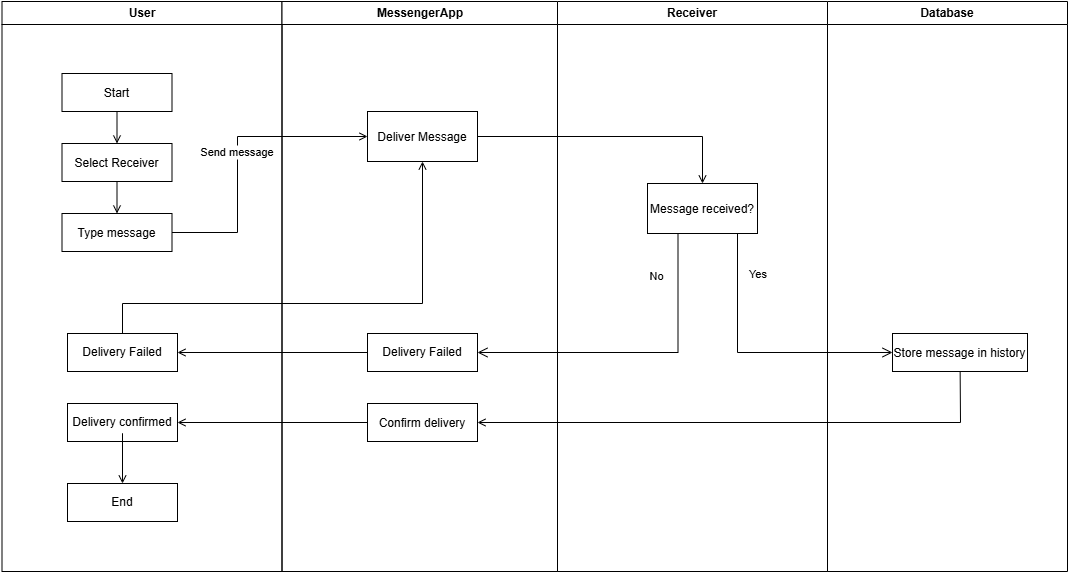

The diagram above was exported from draw.io. Its source (the exported page's mxGraphModel, read from the mxfile embedded in the PNG):
<mxGraphModel dx="1603" dy="820" grid="1" gridSize="10" guides="1" tooltips="1" connect="1" arrows="1" fold="1" page="1" pageScale="1" pageWidth="1169" pageHeight="826" background="none" math="0" shadow="0">
  <root>
    <mxCell id="0" />
    <mxCell id="1" parent="0" />
    <mxCell id="2" value="User" style="swimlane;whiteSpace=wrap" parent="1" vertex="1">
      <mxGeometry x="164.5" y="128" width="280" height="570" as="geometry" />
    </mxCell>
    <mxCell id="7" value="Start" style="" parent="2" vertex="1">
      <mxGeometry x="60" y="72" width="110" height="38" as="geometry" />
    </mxCell>
    <mxCell id="8" value="Select Receiver" style="" parent="2" vertex="1">
      <mxGeometry x="60" y="142" width="110" height="38" as="geometry" />
    </mxCell>
    <mxCell id="9" value="" style="endArrow=open;endFill=1;rounded=0" parent="2" source="7" target="8" edge="1">
      <mxGeometry relative="1" as="geometry" />
    </mxCell>
    <mxCell id="10" value="Type message" style="" parent="2" vertex="1">
      <mxGeometry x="60" y="212" width="110" height="38" as="geometry" />
    </mxCell>
    <mxCell id="11" value="" style="endArrow=open;endFill=1;rounded=0" parent="2" source="8" target="10" edge="1">
      <mxGeometry relative="1" as="geometry" />
    </mxCell>
    <mxCell id="IlP36QhGrR-9b-8dr3sZ-93" value="End" style="whiteSpace=wrap;html=1;" vertex="1" parent="2">
      <mxGeometry x="65.5" y="482" width="110" height="38" as="geometry" />
    </mxCell>
    <mxCell id="3" value="MessengerApp" style="swimlane;whiteSpace=wrap" parent="1" vertex="1">
      <mxGeometry x="444.5" y="128" width="275.5" height="570" as="geometry" />
    </mxCell>
    <mxCell id="15" value="Deliver Message" style="" parent="3" vertex="1">
      <mxGeometry x="85.5" y="110" width="110" height="50" as="geometry" />
    </mxCell>
    <mxCell id="IlP36QhGrR-9b-8dr3sZ-81" value="Delivery confirmed" style="whiteSpace=wrap;html=1;" vertex="1" parent="3">
      <mxGeometry x="-214.5" y="402" width="110" height="38" as="geometry" />
    </mxCell>
    <mxCell id="IlP36QhGrR-9b-8dr3sZ-84" value="Delivery Failed" style="whiteSpace=wrap;html=1;" vertex="1" parent="3">
      <mxGeometry x="-214.5" y="332" width="110" height="38" as="geometry" />
    </mxCell>
    <mxCell id="IlP36QhGrR-9b-8dr3sZ-82" value="" style="endArrow=open;endFill=1;rounded=0;exitX=0.5;exitY=0;exitDx=0;exitDy=0;entryX=0.5;entryY=1;entryDx=0;entryDy=0;" edge="1" parent="3" source="IlP36QhGrR-9b-8dr3sZ-84" target="15">
      <mxGeometry relative="1" as="geometry">
        <mxPoint x="45.5" y="232" as="sourcePoint" />
        <mxPoint x="130.5" y="142" as="targetPoint" />
        <Array as="points">
          <mxPoint x="-159.5" y="302" />
          <mxPoint x="140.5" y="302" />
        </Array>
      </mxGeometry>
    </mxCell>
    <mxCell id="16" value="Confirm delivery" style="" parent="3" vertex="1">
      <mxGeometry x="85.5" y="402" width="110" height="38" as="geometry" />
    </mxCell>
    <mxCell id="IlP36QhGrR-9b-8dr3sZ-74" value="Delivery Failed" style="whiteSpace=wrap;html=1;" vertex="1" parent="3">
      <mxGeometry x="85.5" y="332" width="110" height="38" as="geometry" />
    </mxCell>
    <mxCell id="39" value="" style="endArrow=open;endFill=1;rounded=0" parent="3" source="16" target="IlP36QhGrR-9b-8dr3sZ-81" edge="1">
      <mxGeometry relative="1" as="geometry">
        <Array as="points" />
      </mxGeometry>
    </mxCell>
    <mxCell id="IlP36QhGrR-9b-8dr3sZ-91" value="" style="endArrow=open;endFill=1;rounded=0;entryX=1;entryY=0.5;entryDx=0;entryDy=0;exitX=0;exitY=0.5;exitDx=0;exitDy=0;" edge="1" parent="3" source="IlP36QhGrR-9b-8dr3sZ-74" target="IlP36QhGrR-9b-8dr3sZ-84">
      <mxGeometry relative="1" as="geometry">
        <mxPoint x="95.5" y="431" as="sourcePoint" />
        <mxPoint x="-94.5" y="431" as="targetPoint" />
        <Array as="points" />
      </mxGeometry>
    </mxCell>
    <mxCell id="4" value="Database" style="swimlane;whiteSpace=wrap" parent="1" vertex="1">
      <mxGeometry x="990" y="128" width="240" height="570" as="geometry" />
    </mxCell>
    <mxCell id="33" value="Store message in history" style="" parent="4" vertex="1">
      <mxGeometry x="65" y="332" width="135" height="38" as="geometry" />
    </mxCell>
    <mxCell id="20" value="Send message" style="endArrow=open;endFill=1;rounded=0;entryX=0;entryY=0.5;entryDx=0;entryDy=0;" parent="1" source="10" target="15" edge="1">
      <mxGeometry relative="1" as="geometry">
        <Array as="points">
          <mxPoint x="400" y="359" />
          <mxPoint x="400" y="263" />
        </Array>
      </mxGeometry>
    </mxCell>
    <mxCell id="IlP36QhGrR-9b-8dr3sZ-67" value="Receiver" style="swimlane;whiteSpace=wrap" vertex="1" parent="1">
      <mxGeometry x="720" y="128" width="270" height="570" as="geometry" />
    </mxCell>
    <mxCell id="IlP36QhGrR-9b-8dr3sZ-68" value="Message received?" style="" vertex="1" parent="IlP36QhGrR-9b-8dr3sZ-67">
      <mxGeometry x="90" y="182" width="110" height="50" as="geometry" />
    </mxCell>
    <mxCell id="35" value="" style="edgeStyle=elbowEdgeStyle;elbow=horizontal;endArrow=open;endFill=1;rounded=0;exitX=1;exitY=0.5;exitDx=0;exitDy=0;entryX=0.5;entryY=0;entryDx=0;entryDy=0;" parent="1" target="IlP36QhGrR-9b-8dr3sZ-68" edge="1" source="15">
      <mxGeometry width="100" height="100" relative="1" as="geometry">
        <mxPoint x="630" y="200" as="sourcePoint" />
        <mxPoint x="920" y="250" as="targetPoint" />
        <Array as="points">
          <mxPoint x="865" y="260" />
        </Array>
      </mxGeometry>
    </mxCell>
    <mxCell id="22" value="Yes" style="edgeStyle=elbowEdgeStyle;elbow=horizontal;align=left;verticalAlign=bottom;endArrow=open;endSize=8;exitX=0.25;exitY=1;endFill=1;rounded=0;entryX=0;entryY=0.5;exitDx=0;exitDy=0;entryDx=0;entryDy=0;" parent="1" source="IlP36QhGrR-9b-8dr3sZ-68" target="33" edge="1">
      <mxGeometry x="-0.3314" y="10" relative="1" as="geometry">
        <mxPoint x="599.5" y="275.5" as="targetPoint" />
        <Array as="points">
          <mxPoint x="900" y="390" />
        </Array>
        <mxPoint as="offset" />
      </mxGeometry>
    </mxCell>
    <mxCell id="23" value="No" style="edgeStyle=elbowEdgeStyle;elbow=horizontal;align=left;verticalAlign=top;endArrow=open;endSize=8;endFill=1;rounded=0;entryX=1;entryY=0.5;entryDx=0;entryDy=0;" parent="1" source="IlP36QhGrR-9b-8dr3sZ-68" target="IlP36QhGrR-9b-8dr3sZ-74" edge="1">
      <mxGeometry x="-0.8122" y="-31" relative="1" as="geometry">
        <mxPoint x="690" y="430" as="targetPoint" />
        <mxPoint x="840" y="450" as="sourcePoint" />
        <Array as="points">
          <mxPoint x="840.5" y="410" />
        </Array>
        <mxPoint x="1" y="-1" as="offset" />
      </mxGeometry>
    </mxCell>
    <mxCell id="IlP36QhGrR-9b-8dr3sZ-83" value="" style="endArrow=open;endFill=1;rounded=0;exitX=0.5;exitY=1;exitDx=0;exitDy=0;entryX=0.5;entryY=0;entryDx=0;entryDy=0;" edge="1" parent="1" source="IlP36QhGrR-9b-8dr3sZ-81" target="IlP36QhGrR-9b-8dr3sZ-93">
      <mxGeometry relative="1" as="geometry">
        <mxPoint x="390" y="560" as="sourcePoint" />
        <mxPoint x="390" y="570" as="targetPoint" />
        <Array as="points">
          <mxPoint x="285" y="560" />
        </Array>
      </mxGeometry>
    </mxCell>
    <mxCell id="IlP36QhGrR-9b-8dr3sZ-79" value="" style="endArrow=open;endFill=1;rounded=0" edge="1" parent="1" source="33" target="16">
      <mxGeometry relative="1" as="geometry">
        <mxPoint x="1150" y="480" as="sourcePoint" />
        <mxPoint x="335" y="545" as="targetPoint" />
        <Array as="points">
          <mxPoint x="1123" y="549" />
        </Array>
      </mxGeometry>
    </mxCell>
  </root>
</mxGraphModel>